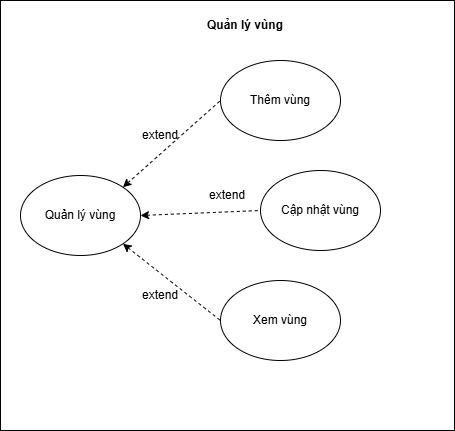

The diagram above was exported from draw.io. Its source (the exported page's mxGraphModel, read from the mxfile embedded in the PNG):
<mxGraphModel dx="2108" dy="626" grid="1" gridSize="10" guides="1" tooltips="1" connect="1" arrows="1" fold="1" page="1" pageScale="1" pageWidth="827" pageHeight="1169" math="0" shadow="0">
  <root>
    <mxCell id="0" />
    <mxCell id="1" parent="0" />
    <mxCell id="VdFp6lD4oS3E0_Vav_N2-2" value="" style="rounded=0;whiteSpace=wrap;html=1;" parent="1" vertex="1">
      <mxGeometry x="-40" y="140" width="454" height="430" as="geometry" />
    </mxCell>
    <mxCell id="VdFp6lD4oS3E0_Vav_N2-3" value="Xem vùng" style="ellipse;whiteSpace=wrap;html=1;" parent="1" vertex="1">
      <mxGeometry x="180" y="420" width="120" height="80" as="geometry" />
    </mxCell>
    <mxCell id="VdFp6lD4oS3E0_Vav_N2-4" value="Cập nhật vùng" style="ellipse;whiteSpace=wrap;html=1;" parent="1" vertex="1">
      <mxGeometry x="220" y="310" width="120" height="80" as="geometry" />
    </mxCell>
    <mxCell id="VdFp6lD4oS3E0_Vav_N2-5" value="Thêm vùng" style="ellipse;whiteSpace=wrap;html=1;" parent="1" vertex="1">
      <mxGeometry x="180" y="200" width="120" height="80" as="geometry" />
    </mxCell>
    <mxCell id="VdFp6lD4oS3E0_Vav_N2-8" style="rounded=0;orthogonalLoop=1;jettySize=auto;html=1;exitX=1;exitY=0;exitDx=0;exitDy=0;entryX=0;entryY=0.5;entryDx=0;entryDy=0;startArrow=classic;startFill=1;endArrow=none;endFill=0;dashed=1;" parent="1" source="VdFp6lD4oS3E0_Vav_N2-6" target="VdFp6lD4oS3E0_Vav_N2-5" edge="1">
      <mxGeometry relative="1" as="geometry" />
    </mxCell>
    <mxCell id="VdFp6lD4oS3E0_Vav_N2-9" style="rounded=0;orthogonalLoop=1;jettySize=auto;html=1;exitX=1;exitY=0.5;exitDx=0;exitDy=0;entryX=0;entryY=0.5;entryDx=0;entryDy=0;dashed=1;startArrow=classic;startFill=1;endArrow=none;endFill=0;" parent="1" source="VdFp6lD4oS3E0_Vav_N2-6" target="VdFp6lD4oS3E0_Vav_N2-4" edge="1">
      <mxGeometry relative="1" as="geometry" />
    </mxCell>
    <mxCell id="VdFp6lD4oS3E0_Vav_N2-10" style="rounded=0;orthogonalLoop=1;jettySize=auto;html=1;exitX=1;exitY=1;exitDx=0;exitDy=0;entryX=0;entryY=0.5;entryDx=0;entryDy=0;dashed=1;startArrow=classic;startFill=1;endArrow=none;endFill=0;" parent="1" source="VdFp6lD4oS3E0_Vav_N2-6" target="VdFp6lD4oS3E0_Vav_N2-3" edge="1">
      <mxGeometry relative="1" as="geometry" />
    </mxCell>
    <mxCell id="VdFp6lD4oS3E0_Vav_N2-6" value="Quản lý vùng" style="ellipse;whiteSpace=wrap;html=1;" parent="1" vertex="1">
      <mxGeometry x="-20" y="315" width="120" height="80" as="geometry" />
    </mxCell>
    <mxCell id="VdFp6lD4oS3E0_Vav_N2-11" value="extend" style="text;html=1;whiteSpace=wrap;strokeColor=none;fillColor=none;align=center;verticalAlign=middle;rounded=0;" parent="1" vertex="1">
      <mxGeometry x="90" y="260" width="60" height="30" as="geometry" />
    </mxCell>
    <mxCell id="VdFp6lD4oS3E0_Vav_N2-14" value="Quản lý vùng" style="text;html=1;whiteSpace=wrap;strokeColor=none;fillColor=none;align=center;verticalAlign=middle;rounded=0;fontStyle=1" parent="1" vertex="1">
      <mxGeometry x="150" y="150" width="110" height="30" as="geometry" />
    </mxCell>
    <mxCell id="-MJD0DFmCsivNMbSLJBm-1" value="extend" style="text;html=1;whiteSpace=wrap;strokeColor=none;fillColor=none;align=center;verticalAlign=middle;rounded=0;" parent="1" vertex="1">
      <mxGeometry x="157" y="320" width="60" height="30" as="geometry" />
    </mxCell>
    <mxCell id="-MJD0DFmCsivNMbSLJBm-2" value="extend" style="text;html=1;whiteSpace=wrap;strokeColor=none;fillColor=none;align=center;verticalAlign=middle;rounded=0;" parent="1" vertex="1">
      <mxGeometry x="90" y="420" width="60" height="30" as="geometry" />
    </mxCell>
  </root>
</mxGraphModel>